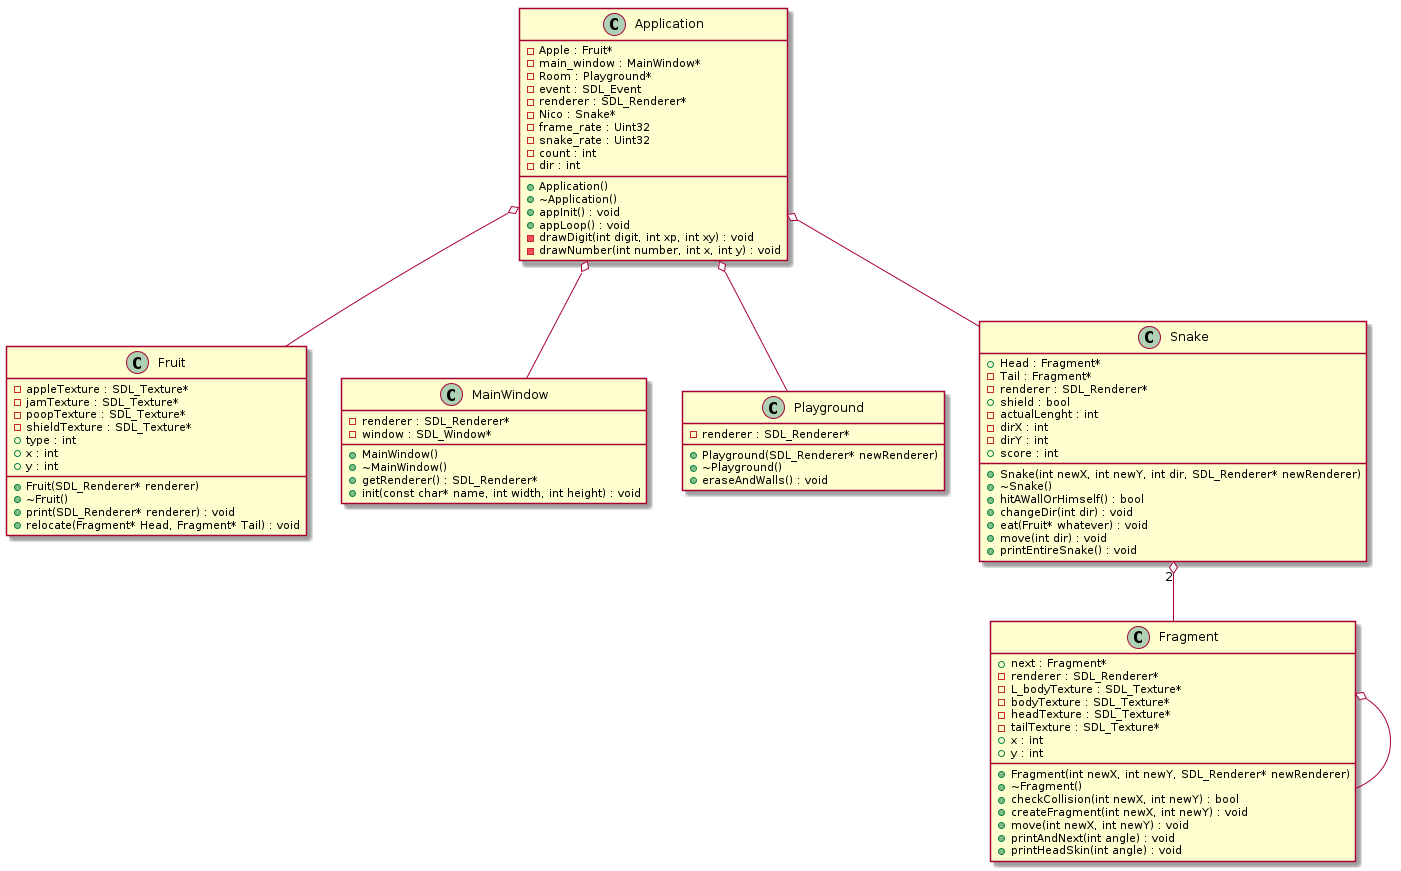

The diagram above was rendered by PlantUML. Its source (embedded in the PNG):
@startuml






class Application {
	+Application()
	+~Application()
	-Apple : Fruit*
	-main_window : MainWindow*
	-Room : Playground*
	-event : SDL_Event
	-renderer : SDL_Renderer*
	-Nico : Snake*
	-frame_rate : Uint32
	-snake_rate : Uint32
	-count : int
	-dir : int
	+appInit() : void
	+appLoop() : void
	-drawDigit(int digit, int xp, int xy) : void
	-drawNumber(int number, int x, int y) : void
}


class Fragment {
	+Fragment(int newX, int newY, SDL_Renderer* newRenderer)
	+~Fragment()
	+next : Fragment*
	-renderer : SDL_Renderer*
	-L_bodyTexture : SDL_Texture*
	-bodyTexture : SDL_Texture*
	-headTexture : SDL_Texture*
	-tailTexture : SDL_Texture*
	+checkCollision(int newX, int newY) : bool
	+x : int
	+y : int
	+createFragment(int newX, int newY) : void
	+move(int newX, int newY) : void
	+printAndNext(int angle) : void
	+printHeadSkin(int angle) : void
}


class Fruit {
	+Fruit(SDL_Renderer* renderer)
	+~Fruit()
	-appleTexture : SDL_Texture*
	-jamTexture : SDL_Texture*
	-poopTexture : SDL_Texture*
	-shieldTexture : SDL_Texture*
	+type : int
	+x : int
	+y : int
	+print(SDL_Renderer* renderer) : void
	+relocate(Fragment* Head, Fragment* Tail) : void
}


class MainWindow {
	+MainWindow()
	+~MainWindow()
	+getRenderer() : SDL_Renderer*
	-renderer : SDL_Renderer*
	-window : SDL_Window*
	+init(const char* name, int width, int height) : void
}


class Playground {
	+Playground(SDL_Renderer* newRenderer)
	+~Playground()
	-renderer : SDL_Renderer*
	+eraseAndWalls() : void
}


class Snake {
	+Snake(int newX, int newY, int dir, SDL_Renderer* newRenderer)
	+~Snake()
	+Head : Fragment*
	-Tail : Fragment*
	-renderer : SDL_Renderer*
	+hitAWallOrHimself() : bool
	+shield : bool
	-actualLenght : int
	-dirX : int
	-dirY : int
	+score : int
	+changeDir(int dir) : void
	+eat(Fruit* whatever) : void
	+move(int dir) : void
	+printEntireSnake() : void
}










.Application o-- .Fruit


.Application o-- .MainWindow


.Application o-- .Playground


.Application o-- .Snake


.Fragment o-- .Fragment


.Snake "2" o-- .Fragment









@enduml